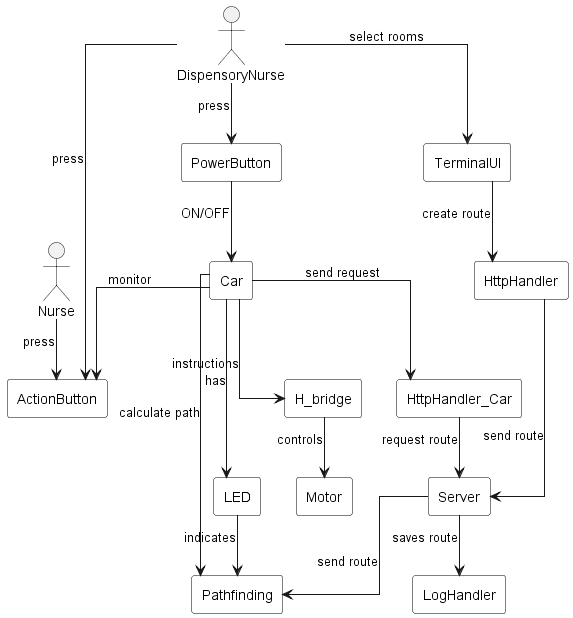

The diagram above was rendered by PlantUML. Its source (embedded in the PNG):
@startuml domain_model

skinparam linetype ortho
skinparam rectangle {
    BackgroundColor White
    BorderColor Black
}

'   Entities

rectangle Server
rectangle TerminalUI
rectangle Car
rectangle Pathfinding
rectangle ActionButton
rectangle PowerButton
rectangle LED
rectangle Motor
actor DispensoryNurse
actor Nurse
rectangle HttpHandler
rectangle HttpHandler_Car
rectangle H_bridge
rectangle LogHandler

'   Relationships


DispensoryNurse --> ActionButton : press
Car --> ActionButton : monitor
DispensoryNurse --> PowerButton : press
PowerButton --> Car : ON/OFF
Nurse --> ActionButton : press
DispensoryNurse --> TerminalUI : select rooms
TerminalUI --> HttpHandler : create route
HttpHandler --> Server : send route

Server --> LogHandler : saves route
Car --> HttpHandler_Car : send request
HttpHandler_Car --> Server : request route
Server --> Pathfinding :  send route
Car --> Pathfinding : calculate path  

Car --> LED : has
Car --> H_bridge : instructions
H_bridge --> Motor : controls

LED --> Pathfinding : indicates

@enduml